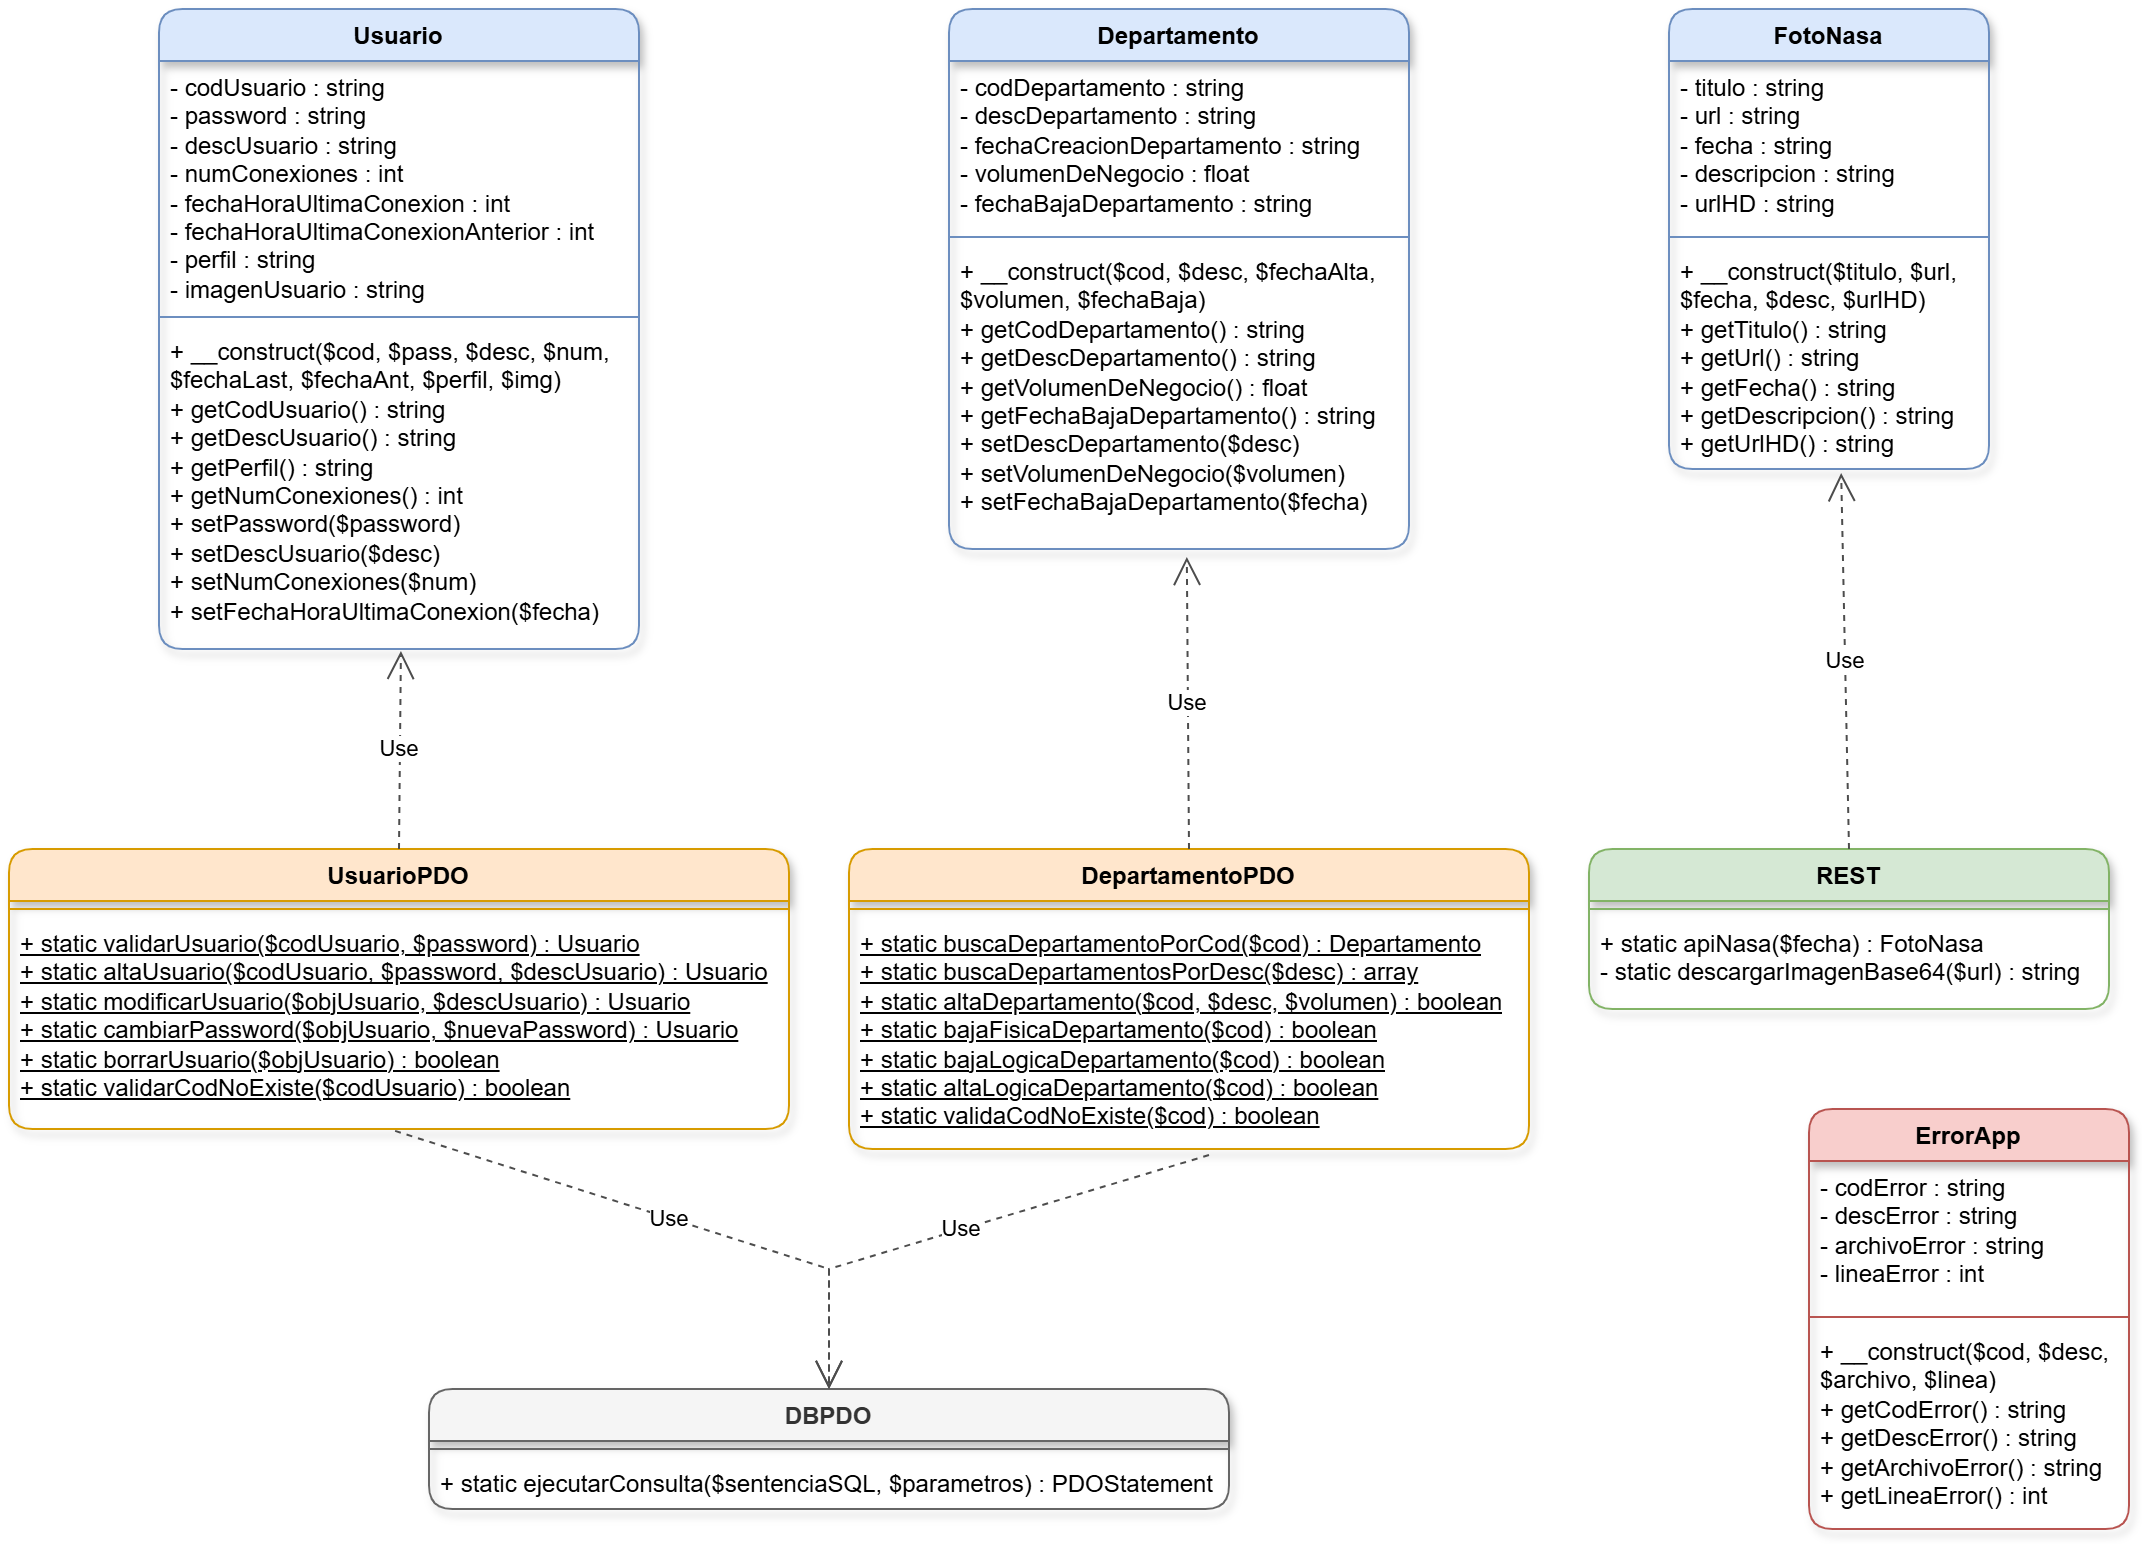

The diagram above was exported from draw.io. Its source (the exported page's mxGraphModel, read from the mxfile embedded in the PNG):
<mxGraphModel dx="1224" dy="1134" grid="0" gridSize="10" guides="1" tooltips="1" connect="1" arrows="1" fold="1" page="1" pageScale="1" pageWidth="1100" pageHeight="800" math="0" shadow="0">
  <root>
    <mxCell id="0" />
    <mxCell id="1" parent="0" />
    <mxCell id="FqzfIZPhcCYf4Pqpt4Qk-5" parent="1" style="swimlane;fontStyle=1;align=center;verticalAlign=top;childLayout=stackLayout;horizontal=1;startSize=26;horizontalStack=0;resizeParent=1;resizeParentMax=0;resizeLast=0;collapsible=1;marginBottom=0;whiteSpace=wrap;html=1;fillColor=#dae8fc;strokeColor=#6c8ebf;rounded=1;shadow=1;" value="Usuario" vertex="1">
      <mxGeometry height="320" width="240" x="95" y="20" as="geometry" />
    </mxCell>
    <mxCell id="FqzfIZPhcCYf4Pqpt4Qk-6" parent="FqzfIZPhcCYf4Pqpt4Qk-5" style="text;strokeColor=none;fillColor=none;align=left;verticalAlign=top;spacingLeft=4;spacingRight=4;overflow=hidden;rotatable=0;points=[[0,0.5],[1,0.5]];portConstraint=eastwest;whiteSpace=wrap;html=1;" value="- codUsuario : string&#10;- password : string&#10;- descUsuario : string&#10;- numConexiones : int&#10;- fechaHoraUltimaConexion : int&#10;- fechaHoraUltimaConexionAnterior : int&#10;- perfil : string&#10;- imagenUsuario : string" vertex="1">
      <mxGeometry height="124" width="240" y="26" as="geometry" />
    </mxCell>
    <mxCell id="FqzfIZPhcCYf4Pqpt4Qk-7" parent="FqzfIZPhcCYf4Pqpt4Qk-5" style="line;strokeWidth=1;fillColor=none;align=left;verticalAlign=middle;spacingTop=-1;spacingLeft=3;spacingRight=3;rotatable=0;labelPosition=right;points=[];portConstraint=eastwest;strokeColor=inherit;" value="" vertex="1">
      <mxGeometry height="8" width="240" y="150" as="geometry" />
    </mxCell>
    <mxCell id="FqzfIZPhcCYf4Pqpt4Qk-8" parent="FqzfIZPhcCYf4Pqpt4Qk-5" style="text;strokeColor=none;fillColor=none;align=left;verticalAlign=top;spacingLeft=4;spacingRight=4;overflow=hidden;rotatable=0;points=[[0,0.5],[1,0.5]];portConstraint=eastwest;whiteSpace=wrap;html=1;" value="+ __construct($cod, $pass, $desc, $num, $fechaLast, $fechaAnt, $perfil, $img)&#10;+ getCodUsuario() : string&#10;+ getDescUsuario() : string&#10;+ getPerfil() : string&#10;+ getNumConexiones() : int&#10;+ setPassword($password)&#10;+ setDescUsuario($desc)&#10;+ setNumConexiones($num)&#10;+ setFechaHoraUltimaConexion($fecha)" vertex="1">
      <mxGeometry height="162" width="240" y="158" as="geometry" />
    </mxCell>
    <mxCell id="FqzfIZPhcCYf4Pqpt4Qk-9" parent="1" style="swimlane;fontStyle=1;align=center;verticalAlign=top;childLayout=stackLayout;horizontal=1;startSize=26;horizontalStack=0;resizeParent=1;resizeParentMax=0;resizeLast=0;collapsible=1;marginBottom=0;whiteSpace=wrap;html=1;fillColor=#ffe6cc;strokeColor=#d79b00;rounded=1;shadow=1;" value="UsuarioPDO" vertex="1">
      <mxGeometry height="140" width="390" x="20" y="440" as="geometry" />
    </mxCell>
    <mxCell id="FqzfIZPhcCYf4Pqpt4Qk-11" parent="FqzfIZPhcCYf4Pqpt4Qk-9" style="line;strokeWidth=1;fillColor=none;align=left;verticalAlign=middle;spacingTop=-1;spacingLeft=3;spacingRight=3;rotatable=0;labelPosition=right;points=[];portConstraint=eastwest;strokeColor=inherit;" value="" vertex="1">
      <mxGeometry height="8" width="390" y="26" as="geometry" />
    </mxCell>
    <mxCell id="FqzfIZPhcCYf4Pqpt4Qk-12" parent="FqzfIZPhcCYf4Pqpt4Qk-9" style="text;strokeColor=none;fillColor=none;align=left;verticalAlign=top;spacingLeft=4;spacingRight=4;overflow=hidden;rotatable=0;points=[[0,0.5],[1,0.5]];portConstraint=eastwest;whiteSpace=wrap;html=1;fontStyle=4" value="+ static validarUsuario($codUsuario, $password) : Usuario&#10;+ static altaUsuario($codUsuario, $password, $descUsuario) : Usuario&#10;+ static modificarUsuario($objUsuario, $descUsuario) : Usuario&#10;+ static cambiarPassword($objUsuario, $nuevaPassword) : Usuario&#10;+ static borrarUsuario($objUsuario) : boolean&#10;+ static validarCodNoExiste($codUsuario) : boolean" vertex="1">
      <mxGeometry height="106" width="390" y="34" as="geometry" />
    </mxCell>
    <mxCell id="FqzfIZPhcCYf4Pqpt4Qk-13" parent="1" style="swimlane;fontStyle=1;align=center;verticalAlign=top;childLayout=stackLayout;horizontal=1;startSize=26;horizontalStack=0;resizeParent=1;resizeParentMax=0;resizeLast=0;collapsible=1;marginBottom=0;whiteSpace=wrap;html=1;fillColor=#dae8fc;strokeColor=#6c8ebf;rounded=1;shadow=1;" value="Departamento" vertex="1">
      <mxGeometry height="270" width="230" x="490" y="20" as="geometry" />
    </mxCell>
    <mxCell id="FqzfIZPhcCYf4Pqpt4Qk-14" parent="FqzfIZPhcCYf4Pqpt4Qk-13" style="text;strokeColor=none;fillColor=none;align=left;verticalAlign=top;spacingLeft=4;spacingRight=4;overflow=hidden;rotatable=0;points=[[0,0.5],[1,0.5]];portConstraint=eastwest;whiteSpace=wrap;html=1;" value="- codDepartamento : string&#10;- descDepartamento : string&#10;- fechaCreacionDepartamento : string&#10;- volumenDeNegocio : float&#10;- fechaBajaDepartamento : string" vertex="1">
      <mxGeometry height="84" width="230" y="26" as="geometry" />
    </mxCell>
    <mxCell id="FqzfIZPhcCYf4Pqpt4Qk-15" parent="FqzfIZPhcCYf4Pqpt4Qk-13" style="line;strokeWidth=1;fillColor=none;align=left;verticalAlign=middle;spacingTop=-1;spacingLeft=3;spacingRight=3;rotatable=0;labelPosition=right;points=[];portConstraint=eastwest;strokeColor=inherit;" value="" vertex="1">
      <mxGeometry height="8" width="230" y="110" as="geometry" />
    </mxCell>
    <mxCell id="FqzfIZPhcCYf4Pqpt4Qk-16" parent="FqzfIZPhcCYf4Pqpt4Qk-13" style="text;strokeColor=none;fillColor=none;align=left;verticalAlign=top;spacingLeft=4;spacingRight=4;overflow=hidden;rotatable=0;points=[[0,0.5],[1,0.5]];portConstraint=eastwest;whiteSpace=wrap;html=1;" value="+ __construct($cod, $desc, $fechaAlta, $volumen, $fechaBaja)&#10;+ getCodDepartamento() : string&#10;+ getDescDepartamento() : string&#10;+ getVolumenDeNegocio() : float&#10;+ getFechaBajaDepartamento() : string&#10;+ setDescDepartamento($desc)&#10;+ setVolumenDeNegocio($volumen)&#10;+ setFechaBajaDepartamento($fecha)" vertex="1">
      <mxGeometry height="152" width="230" y="118" as="geometry" />
    </mxCell>
    <mxCell id="FqzfIZPhcCYf4Pqpt4Qk-17" parent="1" style="swimlane;fontStyle=1;align=center;verticalAlign=top;childLayout=stackLayout;horizontal=1;startSize=26;horizontalStack=0;resizeParent=1;resizeParentMax=0;resizeLast=0;collapsible=1;marginBottom=0;whiteSpace=wrap;html=1;fillColor=#ffe6cc;strokeColor=#d79b00;rounded=1;shadow=1;" value="DepartamentoPDO" vertex="1">
      <mxGeometry height="150" width="340" x="440" y="440" as="geometry" />
    </mxCell>
    <mxCell id="FqzfIZPhcCYf4Pqpt4Qk-19" parent="FqzfIZPhcCYf4Pqpt4Qk-17" style="line;strokeWidth=1;fillColor=none;align=left;verticalAlign=middle;spacingTop=-1;spacingLeft=3;spacingRight=3;rotatable=0;labelPosition=right;points=[];portConstraint=eastwest;strokeColor=inherit;" value="" vertex="1">
      <mxGeometry height="8" width="340" y="26" as="geometry" />
    </mxCell>
    <mxCell id="FqzfIZPhcCYf4Pqpt4Qk-20" parent="FqzfIZPhcCYf4Pqpt4Qk-17" style="text;strokeColor=none;fillColor=none;align=left;verticalAlign=top;spacingLeft=4;spacingRight=4;overflow=hidden;rotatable=0;points=[[0,0.5],[1,0.5]];portConstraint=eastwest;whiteSpace=wrap;html=1;fontStyle=4" value="+ static buscaDepartamentoPorCod($cod) : Departamento&#10;+ static buscaDepartamentosPorDesc($desc) : array&#10;+ static altaDepartamento($cod, $desc, $volumen) : boolean&#10;+ static bajaFisicaDepartamento($cod) : boolean&#10;+ static bajaLogicaDepartamento($cod) : boolean&#10;+ static altaLogicaDepartamento($cod) : boolean&#10;+ static validaCodNoExiste($cod) : boolean" vertex="1">
      <mxGeometry height="116" width="340" y="34" as="geometry" />
    </mxCell>
    <mxCell id="FqzfIZPhcCYf4Pqpt4Qk-21" parent="1" style="swimlane;fontStyle=1;align=center;verticalAlign=top;childLayout=stackLayout;horizontal=1;startSize=26;horizontalStack=0;resizeParent=1;resizeParentMax=0;resizeLast=0;collapsible=1;marginBottom=0;whiteSpace=wrap;html=1;fillColor=#f5f5f5;fontColor=#333333;strokeColor=#666666;rounded=1;shadow=1;" value="DBPDO" vertex="1">
      <mxGeometry height="60" width="400" x="230" y="710" as="geometry" />
    </mxCell>
    <mxCell id="FqzfIZPhcCYf4Pqpt4Qk-23" parent="FqzfIZPhcCYf4Pqpt4Qk-21" style="line;strokeWidth=1;fillColor=none;align=left;verticalAlign=middle;spacingTop=-1;spacingLeft=3;spacingRight=3;rotatable=0;labelPosition=right;points=[];portConstraint=eastwest;strokeColor=inherit;" value="" vertex="1">
      <mxGeometry height="8" width="400" y="26" as="geometry" />
    </mxCell>
    <mxCell id="FqzfIZPhcCYf4Pqpt4Qk-24" parent="FqzfIZPhcCYf4Pqpt4Qk-21" style="text;strokeColor=none;fillColor=none;align=left;verticalAlign=top;spacingLeft=4;spacingRight=4;overflow=hidden;rotatable=0;points=[[0,0.5],[1,0.5]];portConstraint=eastwest;whiteSpace=wrap;html=1;" value="+ static ejecutarConsulta($sentenciaSQL, $parametros) : PDOStatement" vertex="1">
      <mxGeometry height="26" width="400" y="34" as="geometry" />
    </mxCell>
    <mxCell id="FqzfIZPhcCYf4Pqpt4Qk-25" parent="1" style="swimlane;fontStyle=1;align=center;verticalAlign=top;childLayout=stackLayout;horizontal=1;startSize=26;horizontalStack=0;resizeParent=1;resizeParentMax=0;resizeLast=0;collapsible=1;marginBottom=0;whiteSpace=wrap;html=1;fillColor=#d5e8d4;strokeColor=#82b366;rounded=1;shadow=1;" value="REST" vertex="1">
      <mxGeometry height="80" width="260" x="810" y="440" as="geometry" />
    </mxCell>
    <mxCell id="FqzfIZPhcCYf4Pqpt4Qk-27" parent="FqzfIZPhcCYf4Pqpt4Qk-25" style="line;strokeWidth=1;fillColor=none;align=left;verticalAlign=middle;spacingTop=-1;spacingLeft=3;spacingRight=3;rotatable=0;labelPosition=right;points=[];portConstraint=eastwest;strokeColor=inherit;" value="" vertex="1">
      <mxGeometry height="8" width="260" y="26" as="geometry" />
    </mxCell>
    <mxCell id="FqzfIZPhcCYf4Pqpt4Qk-28" parent="FqzfIZPhcCYf4Pqpt4Qk-25" style="text;strokeColor=none;fillColor=none;align=left;verticalAlign=top;spacingLeft=4;spacingRight=4;overflow=hidden;rotatable=0;points=[[0,0.5],[1,0.5]];portConstraint=eastwest;whiteSpace=wrap;html=1;" value="+ static apiNasa($fecha) : FotoNasa&#10;- static descargarImagenBase64($url) : string" vertex="1">
      <mxGeometry height="46" width="260" y="34" as="geometry" />
    </mxCell>
    <mxCell id="FqzfIZPhcCYf4Pqpt4Qk-29" parent="1" style="swimlane;fontStyle=1;align=center;verticalAlign=top;childLayout=stackLayout;horizontal=1;startSize=26;horizontalStack=0;resizeParent=1;resizeParentMax=0;resizeLast=0;collapsible=1;marginBottom=0;whiteSpace=wrap;html=1;fillColor=#dae8fc;strokeColor=#6c8ebf;rounded=1;shadow=1;" value="FotoNasa" vertex="1">
      <mxGeometry height="230" width="160" x="850" y="20" as="geometry" />
    </mxCell>
    <mxCell id="FqzfIZPhcCYf4Pqpt4Qk-30" parent="FqzfIZPhcCYf4Pqpt4Qk-29" style="text;strokeColor=none;fillColor=none;align=left;verticalAlign=top;spacingLeft=4;spacingRight=4;overflow=hidden;rotatable=0;points=[[0,0.5],[1,0.5]];portConstraint=eastwest;whiteSpace=wrap;html=1;" value="- titulo : string&#10;- url : string&#10;- fecha : string&#10;- descripcion : string&#10;- urlHD : string" vertex="1">
      <mxGeometry height="84" width="160" y="26" as="geometry" />
    </mxCell>
    <mxCell id="FqzfIZPhcCYf4Pqpt4Qk-31" parent="FqzfIZPhcCYf4Pqpt4Qk-29" style="line;strokeWidth=1;fillColor=none;align=left;verticalAlign=middle;spacingTop=-1;spacingLeft=3;spacingRight=3;rotatable=0;labelPosition=right;points=[];portConstraint=eastwest;strokeColor=inherit;" value="" vertex="1">
      <mxGeometry height="8" width="160" y="110" as="geometry" />
    </mxCell>
    <mxCell id="FqzfIZPhcCYf4Pqpt4Qk-32" parent="FqzfIZPhcCYf4Pqpt4Qk-29" style="text;strokeColor=none;fillColor=none;align=left;verticalAlign=top;spacingLeft=4;spacingRight=4;overflow=hidden;rotatable=0;points=[[0,0.5],[1,0.5]];portConstraint=eastwest;whiteSpace=wrap;html=1;" value="+ __construct($titulo, $url, $fecha, $desc, $urlHD)&#10;+ getTitulo() : string&#10;+ getUrl() : string&#10;+ getFecha() : string&#10;+ getDescripcion() : string&#10;+ getUrlHD() : string" vertex="1">
      <mxGeometry height="112" width="160" y="118" as="geometry" />
    </mxCell>
    <mxCell id="FqzfIZPhcCYf4Pqpt4Qk-33" parent="1" style="swimlane;fontStyle=1;align=center;verticalAlign=top;childLayout=stackLayout;horizontal=1;startSize=26;horizontalStack=0;resizeParent=1;resizeParentMax=0;resizeLast=0;collapsible=1;marginBottom=0;whiteSpace=wrap;html=1;fillColor=#f8cecc;strokeColor=#b85450;rounded=1;shadow=1;" value="ErrorApp" vertex="1">
      <mxGeometry height="210" width="160" x="920" y="570" as="geometry" />
    </mxCell>
    <mxCell id="FqzfIZPhcCYf4Pqpt4Qk-34" parent="FqzfIZPhcCYf4Pqpt4Qk-33" style="text;strokeColor=none;fillColor=none;align=left;verticalAlign=top;spacingLeft=4;spacingRight=4;overflow=hidden;rotatable=0;points=[[0,0.5],[1,0.5]];portConstraint=eastwest;whiteSpace=wrap;html=1;" value="- codError : string&#10;- descError : string&#10;- archivoError : string&#10;- lineaError : int" vertex="1">
      <mxGeometry height="74" width="160" y="26" as="geometry" />
    </mxCell>
    <mxCell id="FqzfIZPhcCYf4Pqpt4Qk-35" parent="FqzfIZPhcCYf4Pqpt4Qk-33" style="line;strokeWidth=1;fillColor=none;align=left;verticalAlign=middle;spacingTop=-1;spacingLeft=3;spacingRight=3;rotatable=0;labelPosition=right;points=[];portConstraint=eastwest;strokeColor=inherit;" value="" vertex="1">
      <mxGeometry height="8" width="160" y="100" as="geometry" />
    </mxCell>
    <mxCell id="FqzfIZPhcCYf4Pqpt4Qk-36" parent="FqzfIZPhcCYf4Pqpt4Qk-33" style="text;strokeColor=none;fillColor=none;align=left;verticalAlign=top;spacingLeft=4;spacingRight=4;overflow=hidden;rotatable=0;points=[[0,0.5],[1,0.5]];portConstraint=eastwest;whiteSpace=wrap;html=1;" value="+ __construct($cod, $desc, $archivo, $linea)&#10;+ getCodError() : string&#10;+ getDescError() : string&#10;+ getArchivoError() : string&#10;+ getLineaError() : int" vertex="1">
      <mxGeometry height="102" width="160" y="108" as="geometry" />
    </mxCell>
    <mxCell id="FqzfIZPhcCYf4Pqpt4Qk-37" edge="1" parent="1" source="FqzfIZPhcCYf4Pqpt4Qk-9" style="endArrow=open;endSize=12;dashed=1;html=1;rounded=0;exitX=0.5;exitY=0;exitDx=0;exitDy=0;entryX=0.504;entryY=1.006;entryDx=0;entryDy=0;entryPerimeter=0;curved=0;strokeColor=#4D4D4D;" target="FqzfIZPhcCYf4Pqpt4Qk-8" value="Use">
      <mxGeometry relative="1" width="160" as="geometry">
        <mxPoint x="120" y="370" as="sourcePoint" />
        <mxPoint x="280" y="370" as="targetPoint" />
      </mxGeometry>
    </mxCell>
    <mxCell id="FqzfIZPhcCYf4Pqpt4Qk-38" edge="1" parent="1" source="FqzfIZPhcCYf4Pqpt4Qk-17" style="endArrow=open;endSize=12;dashed=1;html=1;rounded=0;exitX=0.5;exitY=0;exitDx=0;exitDy=0;entryX=0.517;entryY=1.026;entryDx=0;entryDy=0;entryPerimeter=0;curved=0;strokeColor=#4D4D4D;" target="FqzfIZPhcCYf4Pqpt4Qk-16" value="Use">
      <mxGeometry relative="1" width="160" as="geometry">
        <mxPoint x="515" y="380" as="sourcePoint" />
        <mxPoint x="675" y="380" as="targetPoint" />
      </mxGeometry>
    </mxCell>
    <mxCell id="FqzfIZPhcCYf4Pqpt4Qk-39" edge="1" parent="1" source="FqzfIZPhcCYf4Pqpt4Qk-25" style="endArrow=open;endSize=12;dashed=1;html=1;rounded=0;exitX=0.5;exitY=0;exitDx=0;exitDy=0;entryX=0.538;entryY=1.018;entryDx=0;entryDy=0;entryPerimeter=0;curved=0;strokeColor=#4D4D4D;" target="FqzfIZPhcCYf4Pqpt4Qk-32" value="Use">
      <mxGeometry relative="1" width="160" as="geometry">
        <mxPoint x="810" y="360" as="sourcePoint" />
        <mxPoint x="970" y="360" as="targetPoint" />
      </mxGeometry>
    </mxCell>
    <mxCell id="FqzfIZPhcCYf4Pqpt4Qk-40" edge="1" parent="1" source="FqzfIZPhcCYf4Pqpt4Qk-12" style="endArrow=open;endSize=12;dashed=1;html=1;rounded=0;exitX=0.495;exitY=1.009;exitDx=0;exitDy=0;exitPerimeter=0;entryX=0.5;entryY=0;entryDx=0;entryDy=0;curved=0;strokeColor=#4D4D4D;" target="FqzfIZPhcCYf4Pqpt4Qk-21" value="Use">
      <mxGeometry relative="1" width="160" as="geometry">
        <Array as="points">
          <mxPoint x="430" y="650" />
        </Array>
        <mxPoint x="260" y="640" as="sourcePoint" />
        <mxPoint x="420" y="640" as="targetPoint" />
      </mxGeometry>
    </mxCell>
    <mxCell id="FqzfIZPhcCYf4Pqpt4Qk-41" edge="1" parent="1" style="endArrow=open;endSize=12;dashed=1;html=1;rounded=0;exitX=0.5;exitY=1.026;exitDx=0;exitDy=0;exitPerimeter=0;entryX=0.5;entryY=0;entryDx=0;entryDy=0;curved=0;strokeColor=#4D4D4D;" target="FqzfIZPhcCYf4Pqpt4Qk-21" value="Use">
      <mxGeometry relative="1" width="160" as="geometry">
        <Array as="points">
          <mxPoint x="430" y="650" />
        </Array>
        <mxPoint x="620" y="593.0160000000001" as="sourcePoint" />
        <mxPoint x="430" y="710" as="targetPoint" />
      </mxGeometry>
    </mxCell>
  </root>
</mxGraphModel>